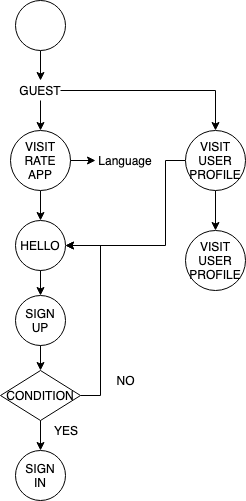

The diagram above was exported from draw.io. Its source (the exported page's mxGraphModel, read from the mxfile embedded in the PNG):
<mxGraphModel dx="842" dy="648" grid="1" gridSize="10" guides="1" tooltips="1" connect="1" arrows="1" fold="1" page="1" pageScale="1" pageWidth="827" pageHeight="1169" math="0" shadow="0">
  <root>
    <mxCell id="0" />
    <mxCell id="1" parent="0" />
    <mxCell id="XgIq1k8ZvAP8YuSCUpt5-16" style="edgeStyle=orthogonalEdgeStyle;rounded=0;orthogonalLoop=1;jettySize=auto;html=1;entryX=0.5;entryY=0;entryDx=0;entryDy=0;exitX=1;exitY=0.5;exitDx=0;exitDy=0;" edge="1" parent="1" source="XgIq1k8ZvAP8YuSCUpt5-25" target="XgIq1k8ZvAP8YuSCUpt5-14">
      <mxGeometry relative="1" as="geometry">
        <mxPoint x="110" y="105" as="sourcePoint" />
        <mxPoint x="270" y="165" as="targetPoint" />
        <Array as="points">
          <mxPoint x="270" y="120" />
        </Array>
      </mxGeometry>
    </mxCell>
    <mxCell id="m32TKsJhsF_7YsMrhFjt-6" value="" style="endArrow=classic;html=1;entryX=0.5;entryY=0;entryDx=0;entryDy=0;exitX=0.5;exitY=1;exitDx=0;exitDy=0;" parent="1" edge="1" source="XgIq1k8ZvAP8YuSCUpt5-25">
      <mxGeometry width="50" height="50" relative="1" as="geometry">
        <mxPoint x="95" y="110" as="sourcePoint" />
        <mxPoint x="95" y="160" as="targetPoint" />
      </mxGeometry>
    </mxCell>
    <mxCell id="m32TKsJhsF_7YsMrhFjt-8" value="" style="endArrow=classic;html=1;exitX=0.5;exitY=1;exitDx=0;exitDy=0;" parent="1" edge="1">
      <mxGeometry width="50" height="50" relative="1" as="geometry">
        <mxPoint x="95" y="220" as="sourcePoint" />
        <mxPoint x="95" y="250" as="targetPoint" />
      </mxGeometry>
    </mxCell>
    <mxCell id="XgIq1k8ZvAP8YuSCUpt5-1" value="HELLO" style="ellipse;whiteSpace=wrap;html=1;aspect=fixed;" vertex="1" parent="1">
      <mxGeometry x="70" y="250" width="50" height="50" as="geometry" />
    </mxCell>
    <mxCell id="XgIq1k8ZvAP8YuSCUpt5-2" value="VISIT RATE&lt;br&gt;APP" style="ellipse;whiteSpace=wrap;html=1;aspect=fixed;" vertex="1" parent="1">
      <mxGeometry x="65" y="160" width="60" height="60" as="geometry" />
    </mxCell>
    <mxCell id="XgIq1k8ZvAP8YuSCUpt5-3" value="SIGN&lt;br&gt;UP" style="ellipse;whiteSpace=wrap;html=1;aspect=fixed;" vertex="1" parent="1">
      <mxGeometry x="70" y="325" width="50" height="50" as="geometry" />
    </mxCell>
    <mxCell id="XgIq1k8ZvAP8YuSCUpt5-4" value="" style="endArrow=classic;html=1;exitX=0.5;exitY=1;exitDx=0;exitDy=0;entryX=0.5;entryY=0;entryDx=0;entryDy=0;" edge="1" parent="1" source="XgIq1k8ZvAP8YuSCUpt5-1" target="XgIq1k8ZvAP8YuSCUpt5-3">
      <mxGeometry width="50" height="50" relative="1" as="geometry">
        <mxPoint x="70" y="450" as="sourcePoint" />
        <mxPoint x="120" y="400" as="targetPoint" />
      </mxGeometry>
    </mxCell>
    <mxCell id="XgIq1k8ZvAP8YuSCUpt5-8" style="edgeStyle=orthogonalEdgeStyle;rounded=0;orthogonalLoop=1;jettySize=auto;html=1;exitX=1;exitY=0.5;exitDx=0;exitDy=0;entryX=1;entryY=0.5;entryDx=0;entryDy=0;" edge="1" parent="1" source="XgIq1k8ZvAP8YuSCUpt5-6" target="XgIq1k8ZvAP8YuSCUpt5-1">
      <mxGeometry relative="1" as="geometry" />
    </mxCell>
    <mxCell id="XgIq1k8ZvAP8YuSCUpt5-6" value="CONDITION" style="rhombus;whiteSpace=wrap;html=1;" vertex="1" parent="1">
      <mxGeometry x="55" y="400" width="80" height="50" as="geometry" />
    </mxCell>
    <mxCell id="XgIq1k8ZvAP8YuSCUpt5-7" value="" style="endArrow=classic;html=1;exitX=0.5;exitY=1;exitDx=0;exitDy=0;entryX=0.5;entryY=0;entryDx=0;entryDy=0;" edge="1" parent="1" source="XgIq1k8ZvAP8YuSCUpt5-3" target="XgIq1k8ZvAP8YuSCUpt5-6">
      <mxGeometry width="50" height="50" relative="1" as="geometry">
        <mxPoint x="60" y="520" as="sourcePoint" />
        <mxPoint x="110" y="470" as="targetPoint" />
      </mxGeometry>
    </mxCell>
    <mxCell id="XgIq1k8ZvAP8YuSCUpt5-9" value="NO" style="text;html=1;strokeColor=none;fillColor=none;align=center;verticalAlign=middle;whiteSpace=wrap;rounded=0;" vertex="1" parent="1">
      <mxGeometry x="160" y="400" width="40" height="20" as="geometry" />
    </mxCell>
    <mxCell id="XgIq1k8ZvAP8YuSCUpt5-10" value="" style="endArrow=classic;html=1;exitX=0.5;exitY=1;exitDx=0;exitDy=0;" edge="1" parent="1" source="XgIq1k8ZvAP8YuSCUpt5-6">
      <mxGeometry width="50" height="50" relative="1" as="geometry">
        <mxPoint x="60" y="520" as="sourcePoint" />
        <mxPoint x="95" y="480" as="targetPoint" />
      </mxGeometry>
    </mxCell>
    <mxCell id="XgIq1k8ZvAP8YuSCUpt5-11" value="SIGN&lt;br&gt;IN" style="ellipse;whiteSpace=wrap;html=1;aspect=fixed;" vertex="1" parent="1">
      <mxGeometry x="70" y="480" width="50" height="50" as="geometry" />
    </mxCell>
    <mxCell id="XgIq1k8ZvAP8YuSCUpt5-12" value="" style="endArrow=classic;html=1;exitX=1;exitY=0.5;exitDx=0;exitDy=0;" edge="1" parent="1" source="XgIq1k8ZvAP8YuSCUpt5-2">
      <mxGeometry width="50" height="50" relative="1" as="geometry">
        <mxPoint x="190" y="270" as="sourcePoint" />
        <mxPoint x="150" y="190" as="targetPoint" />
      </mxGeometry>
    </mxCell>
    <mxCell id="XgIq1k8ZvAP8YuSCUpt5-13" value="YES" style="text;html=1;strokeColor=none;fillColor=none;align=center;verticalAlign=middle;whiteSpace=wrap;rounded=0;" vertex="1" parent="1">
      <mxGeometry x="100" y="450" width="40" height="20" as="geometry" />
    </mxCell>
    <mxCell id="XgIq1k8ZvAP8YuSCUpt5-21" style="edgeStyle=orthogonalEdgeStyle;rounded=0;orthogonalLoop=1;jettySize=auto;html=1;exitX=0.5;exitY=1;exitDx=0;exitDy=0;entryX=0.5;entryY=0;entryDx=0;entryDy=0;" edge="1" parent="1" source="XgIq1k8ZvAP8YuSCUpt5-14" target="XgIq1k8ZvAP8YuSCUpt5-19">
      <mxGeometry relative="1" as="geometry" />
    </mxCell>
    <mxCell id="XgIq1k8ZvAP8YuSCUpt5-22" style="edgeStyle=orthogonalEdgeStyle;rounded=0;orthogonalLoop=1;jettySize=auto;html=1;entryX=1;entryY=0.5;entryDx=0;entryDy=0;exitX=0;exitY=0.5;exitDx=0;exitDy=0;" edge="1" parent="1" source="XgIq1k8ZvAP8YuSCUpt5-14" target="XgIq1k8ZvAP8YuSCUpt5-1">
      <mxGeometry relative="1" as="geometry">
        <mxPoint x="230" y="200" as="sourcePoint" />
        <Array as="points">
          <mxPoint x="220" y="190" />
          <mxPoint x="220" y="275" />
        </Array>
      </mxGeometry>
    </mxCell>
    <mxCell id="XgIq1k8ZvAP8YuSCUpt5-14" value="VISIT USER PROFILE" style="ellipse;whiteSpace=wrap;html=1;aspect=fixed;" vertex="1" parent="1">
      <mxGeometry x="240" y="160" width="60" height="60" as="geometry" />
    </mxCell>
    <mxCell id="XgIq1k8ZvAP8YuSCUpt5-17" value="Language" style="text;html=1;strokeColor=none;fillColor=none;align=center;verticalAlign=middle;whiteSpace=wrap;rounded=0;" vertex="1" parent="1">
      <mxGeometry x="160" y="180" width="40" height="20" as="geometry" />
    </mxCell>
    <mxCell id="XgIq1k8ZvAP8YuSCUpt5-19" value="VISIT USER PROFILE" style="ellipse;whiteSpace=wrap;html=1;aspect=fixed;" vertex="1" parent="1">
      <mxGeometry x="240" y="260" width="60" height="60" as="geometry" />
    </mxCell>
    <mxCell id="XgIq1k8ZvAP8YuSCUpt5-27" style="edgeStyle=orthogonalEdgeStyle;rounded=0;orthogonalLoop=1;jettySize=auto;html=1;exitX=0.5;exitY=1;exitDx=0;exitDy=0;entryX=0.5;entryY=0;entryDx=0;entryDy=0;" edge="1" parent="1" source="XgIq1k8ZvAP8YuSCUpt5-23" target="XgIq1k8ZvAP8YuSCUpt5-25">
      <mxGeometry relative="1" as="geometry" />
    </mxCell>
    <mxCell id="XgIq1k8ZvAP8YuSCUpt5-23" value="" style="ellipse;whiteSpace=wrap;html=1;aspect=fixed;" vertex="1" parent="1">
      <mxGeometry x="70" y="30" width="50" height="50" as="geometry" />
    </mxCell>
    <mxCell id="XgIq1k8ZvAP8YuSCUpt5-25" value="GUEST" style="text;html=1;strokeColor=none;fillColor=none;align=center;verticalAlign=middle;whiteSpace=wrap;rounded=0;" vertex="1" parent="1">
      <mxGeometry x="75" y="110" width="40" height="20" as="geometry" />
    </mxCell>
  </root>
</mxGraphModel>